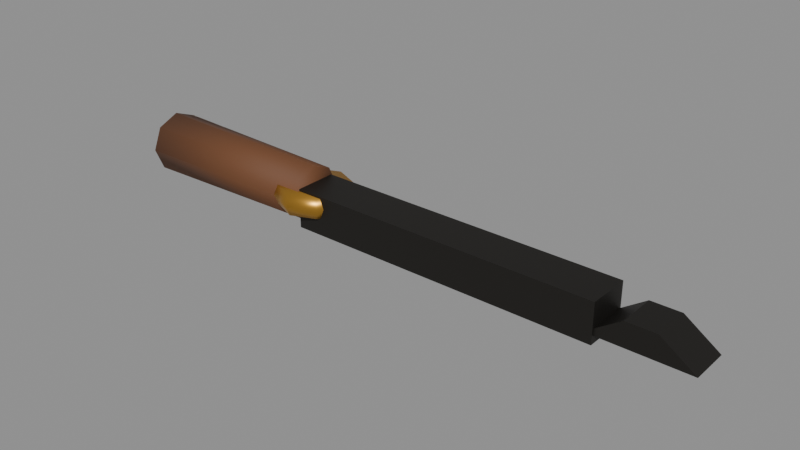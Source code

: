 # Source: PRP_Chisel_A.blend  (saved by Blender 5.2.45; exported with 4.5.12 LTS)
import bpy
from mathutils import Matrix  # noqa: F401  (used for matrix-valued properties, if any)

bpy.ops.wm.read_factory_settings(use_empty=True)
scene = bpy.context.scene
scene.name = 'Scene'

# ---- collections
col_geometry = bpy.data.collections.new('Geometry'); scene.collection.children.link(col_geometry)
col_collision = bpy.data.collections.new('Collision'); scene.collection.children.link(col_collision)
col_rig = bpy.data.collections.new('Rig'); scene.collection.children.link(col_rig)
col_reference = bpy.data.collections.new('Reference'); scene.collection.children.link(col_reference)
col_export = bpy.data.collections.new('Export'); scene.collection.children.link(col_export)

# ---- materials (node trees are filled in below, after node groups)
mat_mat_iron_a = bpy.data.materials.new('MAT_Iron_A')
mat_mat_wood_teak_a = bpy.data.materials.new('MAT_Wood_Teak_A')
mat_mat_brass_a = bpy.data.materials.new('MAT_Brass_A')

# ---- material node trees
mat_mat_iron_a.use_nodes = True; mat_mat_iron_a.node_tree.nodes.clear()
_N = mat_mat_iron_a.node_tree.nodes; _L = mat_mat_iron_a.node_tree.links
n0 = _N.new('ShaderNodeBsdfPrincipled'); n0.name = 'Principled BSDF'; n0.location = (-200, 100)
n0.inputs[1].default_value = 0.8
n0.inputs[2].default_value = 0.55
n0.inputs[10].default_value = 0.005
n1 = _N.new('ShaderNodeOutputMaterial'); n1.name = 'Material Output'; n1.location = (200, 100)
n2 = _N.new('ShaderNodeVertexColor'); n2.name = 'Color Attribute'; n2.location = (0, 0)
n2.layer_name = 'Col'
_L.new(n0.outputs[0], n1.inputs[0])
_L.new(n2.outputs[0], n0.inputs[0])
n1.is_active_output = True
mat_mat_wood_teak_a.use_nodes = True; mat_mat_wood_teak_a.node_tree.nodes.clear()
_N = mat_mat_wood_teak_a.node_tree.nodes; _L = mat_mat_wood_teak_a.node_tree.links
n0 = _N.new('ShaderNodeBsdfPrincipled'); n0.name = 'Principled BSDF'; n0.location = (-200, 100)
n0.inputs[2].default_value = 0.72
n0.inputs[10].default_value = 0.005
n1 = _N.new('ShaderNodeOutputMaterial'); n1.name = 'Material Output'; n1.location = (200, 100)
n2 = _N.new('ShaderNodeVertexColor'); n2.name = 'Color Attribute'; n2.location = (0, 0)
n2.layer_name = 'Col'
_L.new(n0.outputs[0], n1.inputs[0])
_L.new(n2.outputs[0], n0.inputs[0])
n1.is_active_output = True
mat_mat_brass_a.use_nodes = True; mat_mat_brass_a.node_tree.nodes.clear()
_N = mat_mat_brass_a.node_tree.nodes; _L = mat_mat_brass_a.node_tree.links
n0 = _N.new('ShaderNodeBsdfPrincipled'); n0.name = 'Principled BSDF'; n0.location = (-200, 100)
n0.inputs[1].default_value = 0.9
n0.inputs[2].default_value = 0.38
n0.inputs[10].default_value = 0.005
n1 = _N.new('ShaderNodeOutputMaterial'); n1.name = 'Material Output'; n1.location = (200, 100)
n2 = _N.new('ShaderNodeVertexColor'); n2.name = 'Color Attribute'; n2.location = (0, 0)
n2.layer_name = 'Col'
_L.new(n0.outputs[0], n1.inputs[0])
_L.new(n2.outputs[0], n0.inputs[0])
n1.is_active_output = True

# ---- meshes
me_prp_chisel_a_mesh = bpy.data.meshes.new('PRP_Chisel_A_Mesh')
me_prp_chisel_a_mesh.from_pydata([(0.0, -0.011, 0.002), (0.0, -0.011, 0.022), (0.0, 0.011, 0.002), (0.0, 0.011, 0.022), (0.16, -0.011, 0.002), (0.16, -0.011, 0.022), (0.16, 0.011, 0.002), (0.16, 0.011, 0.022), (0.155, -0.01, 0.006), (0.1725, -0.01, 0.018), (0.155, 0.01, 0.006), (0.1725, 0.01, 0.018), (0.205, -0.01, 0.006), (0.1875, -0.01, 0.018), (0.205, 0.01, 0.006), (0.1875, 0.01, 0.018), (-0.1, -0.016, 0.016), (-0.1, -0.01131, 0.004686), (-0.1, -9.797e-19, 0.0), (-0.1, 0.01131, 0.004686), (-0.1, 0.016, 0.016), (-0.1, 0.01131, 0.02731), (-0.1, 2.939e-18, 0.032), (-0.1, -0.01131, 0.02731), (0.0, -0.014, 0.016), (0.0, -0.009899, 0.006101), (0.0, -8.573e-19, 0.002), (0.0, 0.009899, 0.006101), (0.0, 0.014, 0.016), (0.0, 0.009899, 0.0259), (0.0, 2.572e-18, 0.03), (0.0, -0.009899, 0.0259), (0.018, 0.0, 0.011), (0.01273, 0.01273, 0.011), (1.102e-18, 0.018, 0.011), (-0.01273, 0.01273, 0.011), (-0.018, 2.204e-18, 0.011), (-0.01273, -0.01273, 0.011), (-3.307e-18, -0.018, 0.011), (0.01273, -0.01273, 0.011), (0.02, 0.0, 0.016), (0.01414, 0.01414, 0.016), (1.225e-18, 0.02, 0.016), (-0.01414, 0.01414, 0.016), (-0.02, 2.449e-18, 0.016), (-0.01414, -0.01414, 0.016), (-3.674e-18, -0.02, 0.016), (0.01414, -0.01414, 0.016), (0.018, 0.0, 0.021), (0.01273, 0.01273, 0.021), (1.102e-18, 0.018, 0.021), (-0.01273, 0.01273, 0.021), (-0.018, 2.204e-18, 0.021), (-0.01273, -0.01273, 0.021), (-3.307e-18, -0.018, 0.021), (0.01273, -0.01273, 0.021)], [], [(0, 1, 3, 2), (2, 3, 7, 6), (6, 7, 5, 4), (4, 5, 1, 0), (2, 6, 4, 0), (7, 3, 1, 5), (8, 9, 11, 10), (10, 11, 15, 14), (14, 15, 13, 12), (12, 13, 9, 8), (10, 14, 12, 8), (15, 11, 9, 13), (16, 17, 25, 24), (17, 18, 26, 25), (18, 19, 27, 26), (19, 20, 28, 27), (20, 21, 29, 28), (21, 22, 30, 29), (22, 23, 31, 30), (23, 16, 24, 31), (23, 22, 21, 20, 19, 18, 17, 16), (24, 25, 26, 27, 28, 29, 30, 31), (32, 33, 41, 40), (33, 34, 42, 41), (34, 35, 43, 42), (35, 36, 44, 43), (36, 37, 45, 44), (37, 38, 46, 45), (38, 39, 47, 46), (39, 32, 40, 47), (40, 41, 49, 48), (41, 42, 50, 49), (42, 43, 51, 50), (43, 44, 52, 51), (44, 45, 53, 52), (45, 46, 54, 53), (46, 47, 55, 54), (47, 40, 48, 55), (39, 38, 37, 36, 35, 34, 33, 32), (48, 49, 50, 51, 52, 53, 54, 55)])
me_prp_chisel_a_mesh.polygons.foreach_set('use_smooth', [0, 0, 0, 0, 0, 0, 0, 0, 0, 0, 0, 0, 1, 1, 1, 1, 1, 1, 1, 1, 1, 1, 1, 1, 1, 1, 1, 1, 1, 1, 1, 1, 1, 1, 1, 1, 1, 1, 1, 1])
me_prp_chisel_a_mesh.polygons.foreach_set('material_index', [0, 0, 0, 0, 0, 0, 0, 0, 0, 0, 0, 0, 1, 1, 1, 1, 1, 1, 1, 1, 1, 1, 2, 2, 2, 2, 2, 2, 2, 2, 2, 2, 2, 2, 2, 2, 2, 2, 2, 2])
_ca = me_prp_chisel_a_mesh.color_attributes.new('Col', 'BYTE_COLOR', 'CORNER')
_ca.data.foreach_set('color', [0.03955, 0.03689, 0.0331, 1.0, 0.03955, 0.03689, 0.0331, 1.0, 0.03955, 0.03689, 0.0331, 1.0, 0.03955, 0.03689, 0.0331, 1.0, 0.03955, 0.03689, 0.0331, 1.0, 0.03955, 0.03689, 0.0331, 1.0, 0.03955, 0.03689, 0.0331, 1.0, 0.03955, 0.03689, 0.0331, 1.0, 0.03955, 0.03689, 0.0331, 1.0, 0.03955, 0.03689, 0.0331, 1.0, 0.03955, 0.03689, 0.0331, 1.0, 0.03955, 0.03689, 0.0331, 1.0, 0.03955, 0.03689, 0.0331, 1.0, 0.03955, 0.03689, 0.0331, 1.0, 0.03955, 0.03689, 0.0331, 1.0, 0.03955, 0.03689, 0.0331, 1.0, 0.03955, 0.03689, 0.0331, 1.0, 0.03955, 0.03689, 0.0331, 1.0, 0.03955, 0.03689, 0.0331, 1.0, 0.03955, 0.03689, 0.0331, 1.0, 0.03955, 0.03689, 0.0331, 1.0, 0.03955, 0.03689, 0.0331, 1.0, 0.03955, 0.03689, 0.0331, 1.0, 0.03955, 0.03689, 0.0331, 1.0, 0.03955, 0.03689, 0.0331, 1.0, 0.03955, 0.03689, 0.0331, 1.0, 0.03955, 0.03689, 0.0331, 1.0, 0.03955, 0.03689, 0.0331, 1.0, 0.03955, 0.03689, 0.0331, 1.0, 0.03955, 0.03689, 0.0331, 1.0, 0.03955, 0.03689, 0.0331, 1.0, 0.03955, 0.03689, 0.0331, 1.0, 0.03955, 0.03689, 0.0331, 1.0, 0.03955, 0.03689, 0.0331, 1.0, 0.03955, 0.03689, 0.0331, 1.0, 0.03955, 0.03689, 0.0331, 1.0, 0.03955, 0.03689, 0.0331, 1.0, 0.03955, 0.03689, 0.0331, 1.0, 0.03955, 0.03689, 0.0331, 1.0, 0.03955, 0.03689, 0.0331, 1.0, 0.03955, 0.03689, 0.0331, 1.0, 0.03955, 0.03689, 0.0331, 1.0, 0.03955, 0.03689, 0.0331, 1.0, 0.03955, 0.03689, 0.0331, 1.0, 0.03955, 0.03689, 0.0331, 1.0, 0.03955, 0.03689, 0.0331, 1.0, 0.03955, 0.03689, 0.0331, 1.0, 0.03955, 0.03689, 0.0331, 1.0, 0.147, 0.05448, 0.01938, 1.0, 0.147, 0.05448, 0.01938, 1.0, 0.147, 0.05448, 0.01938, 1.0, 0.147, 0.05448, 0.01938, 1.0, 0.147, 0.05448, 0.01938, 1.0, 0.147, 0.05448, 0.01938, 1.0, 0.147, 0.05448, 0.01938, 1.0, 0.147, 0.05448, 0.01938, 1.0, 0.147, 0.05448, 0.01938, 1.0, 0.147, 0.05448, 0.01938, 1.0, 0.147, 0.05448, 0.01938, 1.0, 0.147, 0.05448, 0.01938, 1.0, 0.147, 0.05448, 0.01938, 1.0, 0.147, 0.05448, 0.01938, 1.0, 0.147, 0.05448, 0.01938, 1.0, 0.147, 0.05448, 0.01938, 1.0, 0.147, 0.05448, 0.01938, 1.0, 0.147, 0.05448, 0.01938, 1.0, 0.147, 0.05448, 0.01938, 1.0, 0.147, 0.05448, 0.01938, 1.0, 0.147, 0.05448, 0.01938, 1.0, 0.147, 0.05448, 0.01938, 1.0, 0.147, 0.05448, 0.01938, 1.0, 0.147, 0.05448, 0.01938, 1.0, 0.147, 0.05448, 0.01938, 1.0, 0.147, 0.05448, 0.01938, 1.0, 0.147, 0.05448, 0.01938, 1.0, 0.147, 0.05448, 0.01938, 1.0, 0.147, 0.05448, 0.01938, 1.0, 0.147, 0.05448, 0.01938, 1.0, 0.147, 0.05448, 0.01938, 1.0, 0.147, 0.05448, 0.01938, 1.0, 0.147, 0.05448, 0.01938, 1.0, 0.147, 0.05448, 0.01938, 1.0, 0.147, 0.05448, 0.01938, 1.0, 0.147, 0.05448, 0.01938, 1.0, 0.147, 0.05448, 0.01938, 1.0, 0.147, 0.05448, 0.01938, 1.0, 0.147, 0.05448, 0.01938, 1.0, 0.147, 0.05448, 0.01938, 1.0, 0.147, 0.05448, 0.01938, 1.0, 0.147, 0.05448, 0.01938, 1.0, 0.147, 0.05448, 0.01938, 1.0, 0.147, 0.05448, 0.01938, 1.0, 0.147, 0.05448, 0.01938, 1.0, 0.147, 0.05448, 0.01938, 1.0, 0.147, 0.05448, 0.01938, 1.0, 0.147, 0.05448, 0.01938, 1.0, 0.6038, 0.3185, 0.05127, 1.0, 0.6038, 0.3185, 0.05127, 1.0, 0.6038, 0.3185, 0.05127, 1.0, 0.6038, 0.3185, 0.05127, 1.0, 0.6038, 0.3185, 0.05127, 1.0, 0.6038, 0.3185, 0.05127, 1.0, 0.6038, 0.3185, 0.05127, 1.0, 0.6038, 0.3185, 0.05127, 1.0, 0.6038, 0.3185, 0.05127, 1.0, 0.6038, 0.3185, 0.05127, 1.0, 0.6038, 0.3185, 0.05127, 1.0, 0.6038, 0.3185, 0.05127, 1.0, 0.6038, 0.3185, 0.05127, 1.0, 0.6038, 0.3185, 0.05127, 1.0, 0.6038, 0.3185, 0.05127, 1.0, 0.6038, 0.3185, 0.05127, 1.0, 0.6038, 0.3185, 0.05127, 1.0, 0.6038, 0.3185, 0.05127, 1.0, 0.6038, 0.3185, 0.05127, 1.0, 0.6038, 0.3185, 0.05127, 1.0, 0.6038, 0.3185, 0.05127, 1.0, 0.6038, 0.3185, 0.05127, 1.0, 0.6038, 0.3185, 0.05127, 1.0, 0.6038, 0.3185, 0.05127, 1.0, 0.6038, 0.3185, 0.05127, 1.0, 0.6038, 0.3185, 0.05127, 1.0, 0.6038, 0.3185, 0.05127, 1.0, 0.6038, 0.3185, 0.05127, 1.0, 0.6038, 0.3185, 0.05127, 1.0, 0.6038, 0.3185, 0.05127, 1.0, 0.6038, 0.3185, 0.05127, 1.0, 0.6038, 0.3185, 0.05127, 1.0, 0.6038, 0.3185, 0.05127, 1.0, 0.6038, 0.3185, 0.05127, 1.0, 0.6038, 0.3185, 0.05127, 1.0, 0.6038, 0.3185, 0.05127, 1.0, 0.6038, 0.3185, 0.05127, 1.0, 0.6038, 0.3185, 0.05127, 1.0, 0.6038, 0.3185, 0.05127, 1.0, 0.6038, 0.3185, 0.05127, 1.0, 0.6038, 0.3185, 0.05127, 1.0, 0.6038, 0.3185, 0.05127, 1.0, 0.6038, 0.3185, 0.05127, 1.0, 0.6038, 0.3185, 0.05127, 1.0, 0.6038, 0.3185, 0.05127, 1.0, 0.6038, 0.3185, 0.05127, 1.0, 0.6038, 0.3185, 0.05127, 1.0, 0.6038, 0.3185, 0.05127, 1.0, 0.6038, 0.3185, 0.05127, 1.0, 0.6038, 0.3185, 0.05127, 1.0, 0.6038, 0.3185, 0.05127, 1.0, 0.6038, 0.3185, 0.05127, 1.0, 0.6038, 0.3185, 0.05127, 1.0, 0.6038, 0.3185, 0.05127, 1.0, 0.6038, 0.3185, 0.05127, 1.0, 0.6038, 0.3185, 0.05127, 1.0, 0.6038, 0.3185, 0.05127, 1.0, 0.6038, 0.3185, 0.05127, 1.0, 0.6038, 0.3185, 0.05127, 1.0, 0.6038, 0.3185, 0.05127, 1.0, 0.6038, 0.3185, 0.05127, 1.0, 0.6038, 0.3185, 0.05127, 1.0, 0.6038, 0.3185, 0.05127, 1.0, 0.6038, 0.3185, 0.05127, 1.0, 0.6038, 0.3185, 0.05127, 1.0, 0.6038, 0.3185, 0.05127, 1.0, 0.6038, 0.3185, 0.05127, 1.0, 0.6038, 0.3185, 0.05127, 1.0, 0.6038, 0.3185, 0.05127, 1.0, 0.6038, 0.3185, 0.05127, 1.0, 0.6038, 0.3185, 0.05127, 1.0, 0.6038, 0.3185, 0.05127, 1.0, 0.6038, 0.3185, 0.05127, 1.0, 0.6038, 0.3185, 0.05127, 1.0, 0.6038, 0.3185, 0.05127, 1.0, 0.6038, 0.3185, 0.05127, 1.0, 0.6038, 0.3185, 0.05127, 1.0, 0.6038, 0.3185, 0.05127, 1.0, 0.6038, 0.3185, 0.05127, 1.0, 0.6038, 0.3185, 0.05127, 1.0])
me_prp_chisel_a_mesh.materials.append(mat_mat_iron_a)
me_prp_chisel_a_mesh.materials.append(mat_mat_wood_teak_a)
me_prp_chisel_a_mesh.materials.append(mat_mat_brass_a)
me_prp_chisel_a_mesh.update()

# ---- objects
ob_prp_chisel_a_mesh = bpy.data.objects.new('PRP_Chisel_A_Mesh', me_prp_chisel_a_mesh)
ob_prp_chisel_a = bpy.data.objects.new('PRP_Chisel_A', None)

# ---- transforms, parenting, visibility, modifiers, constraints
ob_prp_chisel_a_mesh.parent = ob_prp_chisel_a
ob_prp_chisel_a_mesh.location = (0.0, 0.0, 0.0)
ob_prp_chisel_a.location = (0.0, 0.0, 0.0)
ob_prp_chisel_a.empty_display_type = 'ARROWS'

# ---- collection membership
col_geometry.objects.link(ob_prp_chisel_a_mesh)
col_export.objects.link(ob_prp_chisel_a)

# ---- scene / render settings (as saved in the file)
scene.frame_start = 1; scene.frame_end = 250; scene.frame_set(1)
scene.render.engine = 'BLENDER_EEVEE_NEXT'
scene.render.bake_bias = 0.0
scene.render.bake_samples = 0
scene.render.compositor_device = 'GPU'
scene.eevee.use_volume_custom_range = False
scene.eevee.fast_gi_thickness_near = 0.1
scene.eevee.fast_gi_thickness_far = 0.0
scene.eevee.ray_tracing_options.screen_trace_thickness = 0.1
bpy.context.view_layer.update()

# ---- added for rendering (the .blend has no active camera and no usable light): camera, sun + grey world if the file has none
cam_auto = bpy.data.cameras.new('AutoCamera')
cam_auto.lens = 50.0
cam_auto.sensor_width = 36.0
cam_auto.clip_end = 1000.0
ob_auto_camera = bpy.data.objects.new('AutoCamera', cam_auto)
scene.collection.objects.link(ob_auto_camera)
ob_auto_camera.location = (0.338646, -0.343375, 0.244917)
ob_auto_camera.rotation_euler = (1.09748, -7.21219e-08, 0.694738)
scene.camera = ob_auto_camera
light_auto_sun = bpy.data.lights.new('AutoSun', 'SUN')
light_auto_sun.energy = 3.0
light_auto_sun.angle = 0.0523599
ob_auto_sun = bpy.data.objects.new('AutoSun', light_auto_sun)
scene.collection.objects.link(ob_auto_sun)
ob_auto_sun.rotation_euler = (0.872665, 0.174533, 0.523599)
if scene.world is None:
    world_auto = bpy.data.worlds.new('AutoWorld')
    world_auto.color = (0.3, 0.3, 0.3)
    scene.world = world_auto
bpy.context.view_layer.update()
